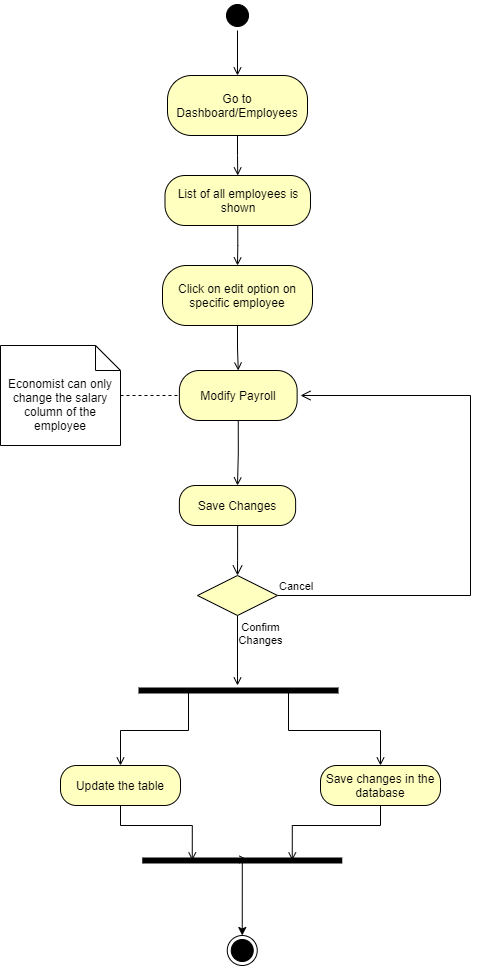

The diagram above was exported from draw.io. Its source (the exported page's mxGraphModel, read from the mxfile embedded in the PNG):
<mxGraphModel dx="1038" dy="548" grid="1" gridSize="10" guides="1" tooltips="1" connect="1" arrows="1" fold="1" page="1" pageScale="1" pageWidth="850" pageHeight="1100" math="0" shadow="0">
  <root>
    <mxCell id="0" />
    <mxCell id="1" parent="0" />
    <mxCell id="SY3MhkNGIjxvlRvJoVJt-9" style="edgeStyle=orthogonalEdgeStyle;rounded=0;orthogonalLoop=1;jettySize=auto;html=1;exitX=0.5;exitY=1;exitDx=0;exitDy=0;entryX=0.5;entryY=0;entryDx=0;entryDy=0;endArrow=open;endFill=0;" parent="1" source="SY3MhkNGIjxvlRvJoVJt-1" target="SY3MhkNGIjxvlRvJoVJt-7" edge="1">
      <mxGeometry relative="1" as="geometry" />
    </mxCell>
    <mxCell id="SY3MhkNGIjxvlRvJoVJt-1" value="" style="ellipse;html=1;shape=startState;fillColor=#000000;" parent="1" vertex="1">
      <mxGeometry x="312" y="35" width="30" height="30" as="geometry" />
    </mxCell>
    <mxCell id="SY3MhkNGIjxvlRvJoVJt-3" value="" style="ellipse;html=1;shape=endState;fillColor=#000000;" parent="1" vertex="1">
      <mxGeometry x="316.75" y="970" width="30" height="30" as="geometry" />
    </mxCell>
    <mxCell id="SY3MhkNGIjxvlRvJoVJt-12" style="edgeStyle=orthogonalEdgeStyle;rounded=0;orthogonalLoop=1;jettySize=auto;html=1;exitX=0.5;exitY=1;exitDx=0;exitDy=0;entryX=0.5;entryY=0;entryDx=0;entryDy=0;endArrow=open;endFill=0;" parent="1" source="SY3MhkNGIjxvlRvJoVJt-7" target="SY3MhkNGIjxvlRvJoVJt-10" edge="1">
      <mxGeometry relative="1" as="geometry" />
    </mxCell>
    <mxCell id="SY3MhkNGIjxvlRvJoVJt-7" value="Go to Dashboard/Employees" style="rounded=1;whiteSpace=wrap;html=1;arcSize=40;fontColor=#000000;fillColor=#ffffc0;" parent="1" vertex="1">
      <mxGeometry x="257" y="110" width="140" height="60" as="geometry" />
    </mxCell>
    <mxCell id="SY3MhkNGIjxvlRvJoVJt-15" style="edgeStyle=orthogonalEdgeStyle;rounded=0;orthogonalLoop=1;jettySize=auto;html=1;exitX=0.5;exitY=1;exitDx=0;exitDy=0;entryX=0.5;entryY=0;entryDx=0;entryDy=0;endArrow=open;endFill=0;" parent="1" source="SY3MhkNGIjxvlRvJoVJt-10" target="SY3MhkNGIjxvlRvJoVJt-13" edge="1">
      <mxGeometry relative="1" as="geometry" />
    </mxCell>
    <mxCell id="SY3MhkNGIjxvlRvJoVJt-10" value="List of all employees is shown" style="rounded=1;whiteSpace=wrap;html=1;arcSize=40;fontColor=#000000;fillColor=#ffffc0;" parent="1" vertex="1">
      <mxGeometry x="254.5" y="210" width="145.5" height="50" as="geometry" />
    </mxCell>
    <mxCell id="SY3MhkNGIjxvlRvJoVJt-18" style="edgeStyle=orthogonalEdgeStyle;rounded=0;orthogonalLoop=1;jettySize=auto;html=1;exitX=0.5;exitY=1;exitDx=0;exitDy=0;entryX=0.5;entryY=0;entryDx=0;entryDy=0;endArrow=open;endFill=0;" parent="1" source="SY3MhkNGIjxvlRvJoVJt-13" target="SY3MhkNGIjxvlRvJoVJt-16" edge="1">
      <mxGeometry relative="1" as="geometry" />
    </mxCell>
    <mxCell id="SY3MhkNGIjxvlRvJoVJt-13" value="Click on edit option on specific employee" style="rounded=1;whiteSpace=wrap;html=1;arcSize=40;fontColor=#000000;fillColor=#ffffc0;" parent="1" vertex="1">
      <mxGeometry x="252" y="300" width="150" height="60" as="geometry" />
    </mxCell>
    <mxCell id="SY3MhkNGIjxvlRvJoVJt-21" style="edgeStyle=orthogonalEdgeStyle;rounded=0;orthogonalLoop=1;jettySize=auto;html=1;exitX=0.5;exitY=1;exitDx=0;exitDy=0;entryX=0.5;entryY=0;entryDx=0;entryDy=0;endArrow=open;endFill=0;" parent="1" source="SY3MhkNGIjxvlRvJoVJt-16" target="SY3MhkNGIjxvlRvJoVJt-19" edge="1">
      <mxGeometry relative="1" as="geometry" />
    </mxCell>
    <mxCell id="SY3MhkNGIjxvlRvJoVJt-16" value="Modify Payroll" style="rounded=1;whiteSpace=wrap;html=1;arcSize=40;fontColor=#000000;fillColor=#ffffc0;" parent="1" vertex="1">
      <mxGeometry x="268.88" y="405" width="117.75" height="50" as="geometry" />
    </mxCell>
    <mxCell id="SY3MhkNGIjxvlRvJoVJt-19" value="Save Changes" style="rounded=1;whiteSpace=wrap;html=1;arcSize=40;fontColor=#000000;fillColor=#ffffc0;" parent="1" vertex="1">
      <mxGeometry x="268.88" y="520" width="116.25" height="40" as="geometry" />
    </mxCell>
    <mxCell id="SY3MhkNGIjxvlRvJoVJt-20" value="" style="edgeStyle=orthogonalEdgeStyle;html=1;verticalAlign=bottom;endArrow=open;endSize=8;entryX=0.5;entryY=0;entryDx=0;entryDy=0;" parent="1" source="SY3MhkNGIjxvlRvJoVJt-19" target="SY3MhkNGIjxvlRvJoVJt-22" edge="1">
      <mxGeometry relative="1" as="geometry">
        <mxPoint x="325" y="610" as="targetPoint" />
      </mxGeometry>
    </mxCell>
    <mxCell id="SY3MhkNGIjxvlRvJoVJt-36" value="Confirm&lt;br&gt;Changes" style="edgeStyle=orthogonalEdgeStyle;rounded=0;orthogonalLoop=1;jettySize=auto;html=1;exitX=0.5;exitY=1;exitDx=0;exitDy=0;endArrow=open;endFill=0;" parent="1" source="SY3MhkNGIjxvlRvJoVJt-22" edge="1">
      <mxGeometry x="-0.4872" y="23" relative="1" as="geometry">
        <mxPoint x="327" y="720" as="targetPoint" />
        <mxPoint as="offset" />
      </mxGeometry>
    </mxCell>
    <mxCell id="SY3MhkNGIjxvlRvJoVJt-22" value="" style="rhombus;whiteSpace=wrap;html=1;fillColor=#ffffc0;" parent="1" vertex="1">
      <mxGeometry x="287" y="610" width="80" height="40" as="geometry" />
    </mxCell>
    <mxCell id="SY3MhkNGIjxvlRvJoVJt-23" value="Cancel" style="edgeStyle=orthogonalEdgeStyle;html=1;align=left;verticalAlign=bottom;endArrow=open;endSize=8;rounded=0;" parent="1" source="SY3MhkNGIjxvlRvJoVJt-22" edge="1">
      <mxGeometry x="-1" relative="1" as="geometry">
        <mxPoint x="390" y="430" as="targetPoint" />
        <Array as="points">
          <mxPoint x="560" y="630" />
          <mxPoint x="560" y="430" />
        </Array>
      </mxGeometry>
    </mxCell>
    <mxCell id="SY3MhkNGIjxvlRvJoVJt-27" style="edgeStyle=orthogonalEdgeStyle;rounded=0;orthogonalLoop=1;jettySize=auto;html=1;exitX=0.5;exitY=1;exitDx=0;exitDy=0;entryX=0.25;entryY=0.5;entryDx=0;entryDy=0;entryPerimeter=0;startArrow=none;startFill=0;endArrow=open;endFill=0;" parent="1" source="SY3MhkNGIjxvlRvJoVJt-28" target="SY3MhkNGIjxvlRvJoVJt-31" edge="1">
      <mxGeometry relative="1" as="geometry" />
    </mxCell>
    <mxCell id="SY3MhkNGIjxvlRvJoVJt-37" style="edgeStyle=orthogonalEdgeStyle;rounded=0;orthogonalLoop=1;jettySize=auto;html=1;exitX=0.5;exitY=0;exitDx=0;exitDy=0;entryX=0.25;entryY=0.5;entryDx=0;entryDy=0;entryPerimeter=0;endArrow=none;endFill=0;startArrow=open;startFill=0;" parent="1" source="SY3MhkNGIjxvlRvJoVJt-28" target="SY3MhkNGIjxvlRvJoVJt-32" edge="1">
      <mxGeometry relative="1" as="geometry" />
    </mxCell>
    <mxCell id="SY3MhkNGIjxvlRvJoVJt-28" value="Update the table" style="rounded=1;whiteSpace=wrap;html=1;arcSize=40;fontColor=#000000;fillColor=#ffffc0;" parent="1" vertex="1">
      <mxGeometry x="150" y="800" width="120" height="40" as="geometry" />
    </mxCell>
    <mxCell id="SY3MhkNGIjxvlRvJoVJt-29" style="edgeStyle=orthogonalEdgeStyle;orthogonalLoop=1;jettySize=auto;html=1;exitX=0.5;exitY=1;exitDx=0;exitDy=0;entryX=0.75;entryY=0.5;entryDx=0;entryDy=0;entryPerimeter=0;startArrow=none;startFill=0;endArrow=open;endFill=0;rounded=0;" parent="1" source="SY3MhkNGIjxvlRvJoVJt-30" target="SY3MhkNGIjxvlRvJoVJt-31" edge="1">
      <mxGeometry relative="1" as="geometry">
        <Array as="points">
          <mxPoint x="470" y="860" />
          <mxPoint x="382" y="860" />
        </Array>
      </mxGeometry>
    </mxCell>
    <mxCell id="SY3MhkNGIjxvlRvJoVJt-38" style="edgeStyle=orthogonalEdgeStyle;rounded=0;orthogonalLoop=1;jettySize=auto;html=1;exitX=0.5;exitY=0;exitDx=0;exitDy=0;entryX=0.75;entryY=0.5;entryDx=0;entryDy=0;entryPerimeter=0;endArrow=none;endFill=0;startArrow=open;startFill=0;" parent="1" source="SY3MhkNGIjxvlRvJoVJt-30" target="SY3MhkNGIjxvlRvJoVJt-32" edge="1">
      <mxGeometry relative="1" as="geometry" />
    </mxCell>
    <mxCell id="SY3MhkNGIjxvlRvJoVJt-30" value="Save changes in the database" style="rounded=1;whiteSpace=wrap;html=1;arcSize=40;fontColor=#000000;fillColor=#ffffc0;" parent="1" vertex="1">
      <mxGeometry x="410" y="800" width="120" height="40" as="geometry" />
    </mxCell>
    <mxCell id="SY3MhkNGIjxvlRvJoVJt-31" value="" style="shape=line;html=1;strokeWidth=6;" parent="1" vertex="1">
      <mxGeometry x="231.75" y="870" width="200" height="50" as="geometry" />
    </mxCell>
    <mxCell id="SY3MhkNGIjxvlRvJoVJt-32" value="" style="shape=line;html=1;strokeWidth=6;" parent="1" vertex="1">
      <mxGeometry x="228" y="720" width="200" height="10" as="geometry" />
    </mxCell>
    <mxCell id="SY3MhkNGIjxvlRvJoVJt-39" style="edgeStyle=orthogonalEdgeStyle;rounded=0;orthogonalLoop=1;jettySize=auto;html=1;entryX=0.526;entryY=0.48;entryDx=0;entryDy=0;entryPerimeter=0;endArrow=open;endFill=0;startArrow=classic;startFill=1;exitX=0.5;exitY=0;exitDx=0;exitDy=0;" parent="1" source="SY3MhkNGIjxvlRvJoVJt-3" target="SY3MhkNGIjxvlRvJoVJt-31" edge="1">
      <mxGeometry relative="1" as="geometry">
        <mxPoint x="337.5" y="942.5" as="sourcePoint" />
        <mxPoint x="337.5" y="910" as="targetPoint" />
        <Array as="points">
          <mxPoint x="332" y="894" />
        </Array>
      </mxGeometry>
    </mxCell>
    <mxCell id="0GTctMe5kywLdH7hhDGS-1" value="Economist can only change the salary column of the employee" style="shape=note2;boundedLbl=1;whiteSpace=wrap;html=1;size=25;verticalAlign=top;align=center;" parent="1" vertex="1">
      <mxGeometry x="90" y="380" width="120" height="100" as="geometry" />
    </mxCell>
    <mxCell id="0GTctMe5kywLdH7hhDGS-2" style="edgeStyle=orthogonalEdgeStyle;rounded=0;orthogonalLoop=1;jettySize=auto;html=1;exitX=0;exitY=0;exitDx=120;exitDy=25;exitPerimeter=0;dashed=1;endArrow=none;endFill=0;entryX=0;entryY=0.5;entryDx=0;entryDy=0;" parent="1" target="SY3MhkNGIjxvlRvJoVJt-16" edge="1">
      <mxGeometry relative="1" as="geometry">
        <mxPoint x="210" y="430" as="sourcePoint" />
        <mxPoint x="250" y="430" as="targetPoint" />
      </mxGeometry>
    </mxCell>
  </root>
</mxGraphModel>